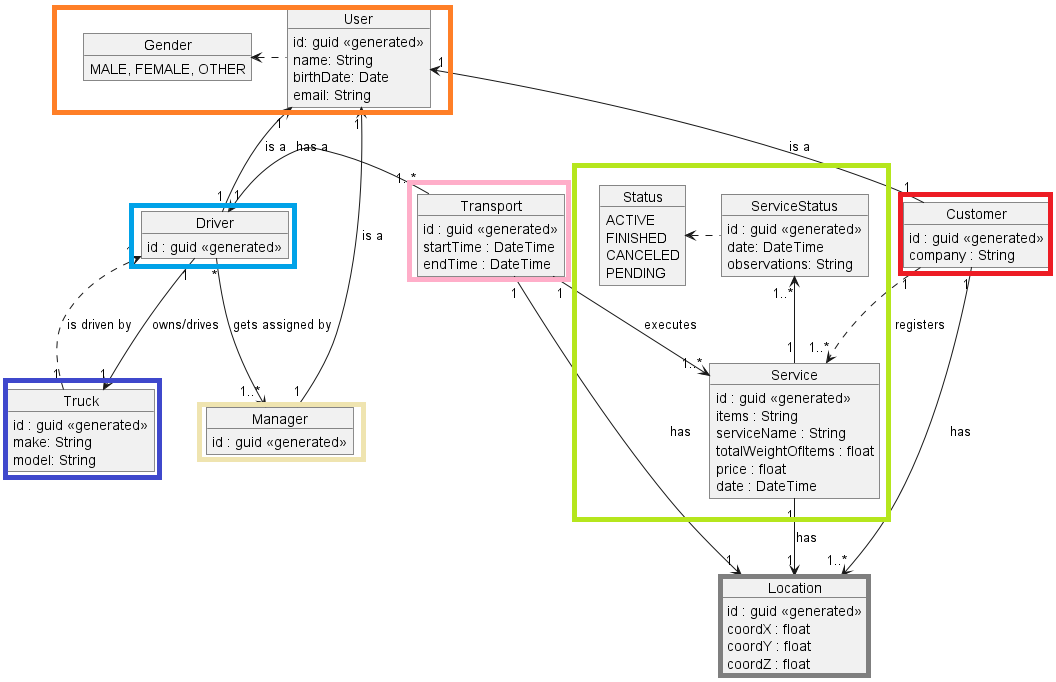

The diagram above was rendered by PlantUML. Its source (embedded in the PNG):
@startuml ddd

top to bottom direction
object "Truck" as truck{
    id : guid <<generated>>
    make: String
    model: String
}
object "Driver" as driver{
    id : guid <<generated>>
}
object "Manager" as manager{
    id : guid <<generated>>
}
object "Service" as service{
    id : guid <<generated>>
    items : String
    serviceName : String
    totalWeightOfItems : float
    price : float
    date : DateTime
}
object "Customer" as client{
    id : guid <<generated>>
    company : String
}
object "Transport" as transport{
    id : guid <<generated>>
    startTime : DateTime
    endTime : DateTime
}
object "Location" as location{
    id : guid <<generated>>
    coordX : float 
    coordY : float
    coordZ : float
}
object "ServiceStatus" as serviceStatus{
    id : guid <<generated>>
    date: DateTime
    observations: String
}
object "User" as user {
    id: guid <<generated>>
    name: String
    birthDate: Date
    email: String
}
object "Status" as status {
    ACTIVE
    FINISHED
    CANCELED
    PENDING
}
object "Gender" as gender {
    MALE, FEMALE, OTHER
}

driver "1" --> "1" truck : "owns/drives"
truck "1" ..> "1" driver : "is driven by"
driver "*" --> "1..*" manager : "gets assigned by"
driver "1" <- "1..*" transport : "has a"
gender <. user

transport "1" --> "1" location : "has"
service "1" --> "1" location : "has"
client "1" ..> "1..*" service : "        registers"
client "1" -> "1..*" location : "has"
transport "1" --> "1..*" service  : "executes           "
status <. serviceStatus
serviceStatus "1..*" <-- "1" service


user "1" <-- "1" client : is a
user "1" <-- "1" driver : is a
user "1" <-- "1" manager : is a

@enduml